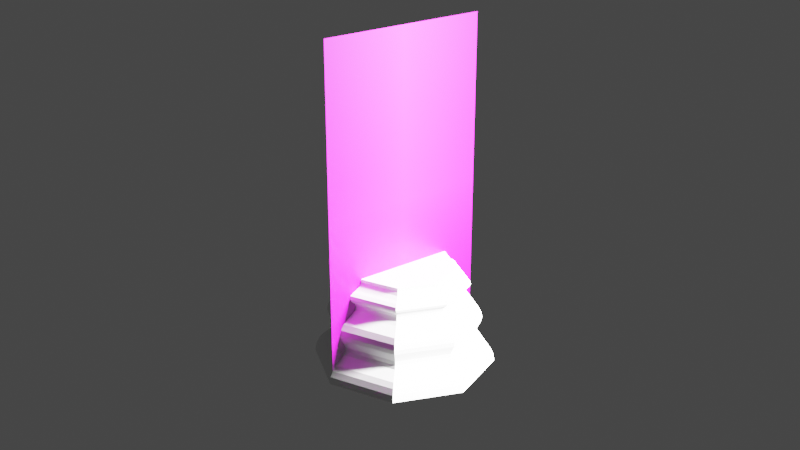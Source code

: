 # Source: Base_das_pe_as2.blend  (saved by Blender 2.93.21; exported with 4.5.12 LTS)
import bpy
from mathutils import Matrix  # noqa: F401  (used for matrix-valued properties, if any)

bpy.ops.wm.read_factory_settings(use_empty=True)
scene = bpy.context.scene
scene.name = 'Scene'

# ---- collections
col_collection = bpy.data.collections.new('Collection'); scene.collection.children.link(col_collection)

# ---- images (referenced by path relative to the original .blend; pixels are not part of the script)
import os
ASSET_DIR = os.environ.get("B2B_ASSET_DIR", "")  # directory of the original .blend (textures are referenced by path, not embedded)
HERE = os.path.dirname(os.path.abspath(__file__))  # packed textures are extracted next to this script under _unpacked/

def load_image(name, relpath, width, height, colorspace="sRGB"):
    """Load a texture the original file referenced (path relative to the .blend, or extracted next to this script)."""
    p = next((c for c in (os.path.join(HERE, relpath), os.path.join(ASSET_DIR, relpath)) if relpath and os.path.exists(c)), "")
    if p:
        img = bpy.data.images.load(p, check_existing=True)
        img.name = name
    else:  # same state as the original file: an image datablock whose file is absent (Cycles renders it pink)
        img = bpy.data.images.new(name, width, height)
        img.source = "FILE"
        img.filepath = "//" + (relpath or name)
    img.colorspace_settings.name = colorspace
    return img
img_pe_o_png = load_image('Peão.png', 'Peão.png', 1024, 1024, 'sRGB')

# ---- materials (node trees are filled in below, after node groups)
mat_pe_o = bpy.data.materials.new('Peão')
mat_pe_o.surface_render_method = 'BLENDED'
mat_pe_o.blend_method = 'BLEND'
mat_pe_o.use_transparent_shadow = False

# ---- material node trees
mat_pe_o.use_nodes = True; mat_pe_o.node_tree.nodes.clear()
_N = mat_pe_o.node_tree.nodes; _L = mat_pe_o.node_tree.links
n0 = _N.new('ShaderNodeOutputMaterial'); n0.name = 'Material Output'; n0.location = (300, 300)
n1 = _N.new('ShaderNodeTexImage'); n1.name = 'Image Texture'; n1.location = (-200, 300)
n1.image = img_pe_o_png
n1.extension = 'CLIP'
n2 = _N.new('ShaderNodeBsdfPrincipled'); n2.name = 'Principled BSDF'; n2.location = (0, 300)
n2.distribution = 'GGX'
n2.subsurface_method = 'BURLEY'
n2.inputs[3].default_value = 1.45
n2.inputs[27].default_value = (0.0, 0.0, 0.0, 1.0)
n2.inputs[28].default_value = 1.0
_L.new(n1.outputs[0], n2.inputs[0])
_L.new(n1.outputs[1], n2.inputs[4])
_L.new(n2.outputs[0], n0.inputs[0])
n0.is_active_output = True

# ---- world
world_world = bpy.data.worlds.new('World'); scene.world = world_world
world_world.use_nodes = True; world_world.node_tree.nodes.clear()
_N = world_world.node_tree.nodes; _L = world_world.node_tree.links
n0 = _N.new('ShaderNodeOutputWorld'); n0.name = 'World Output'; n0.location = (300, 300)
n1 = _N.new('ShaderNodeBackground'); n1.name = 'Background'; n1.location = (10, 300)
n1.inputs[0].default_value = (0.05088, 0.05088, 0.05088, 1.0)
_L.new(n1.outputs[0], n0.inputs[0])
n0.is_active_output = True
world_world.color = (0.05088, 0.05088, 0.05088)
world_world.use_sun_shadow = False
world_world.sun_shadow_jitter_overblur = 0.0

# ---- cameras
cam_camera = bpy.data.cameras.new('Camera')
cam_camera.clip_start = 0.01
cam_camera.clip_end = 100.0
cam_camera.ortho_scale = 7.314

# ---- lights
light_light = bpy.data.lights.new('Light', 'POINT')
light_light.transmission_factor = 0.0
light_light.energy = 1000.0
light_light.shadow_soft_size = 0.1
light_light.shadow_maximum_resolution = 0.006
light_light.use_absolute_resolution = True

# ---- meshes
me_pe_o = bpy.data.meshes.new('Peão')
me_pe_o.from_pydata([(-0.2583, -0.5, 0.0), (0.2583, -0.5, 0.0), (-0.2583, 0.5, 0.0), (0.2583, 0.5, 0.0)], [], [(0, 1, 3, 2)])
_uv = me_pe_o.uv_layers.new(name='UVMap')
_uv.uv.foreach_set('vector', [0.0, 0.0, 1.0, 0.0, 1.0, 1.0, 0.0, 1.0])
me_pe_o.materials.append(mat_pe_o)
me_pe_o.use_remesh_fix_poles = True
me_pe_o.use_remesh_preserve_attributes = False
me_pe_o.update()
me_cylinder = bpy.data.meshes.new('Cylinder')
me_cylinder.from_pydata([(2.963e-10, 0.1345, 0.0005657), (0.09511, 0.09511, 0.0005657), (0.1345, -5.769e-09, 0.0005657), (0.09511, -0.09511, 0.0005657), (-1.146e-08, -0.1345, 0.0005657), (-0.09511, -0.09511, 0.0005657), (-0.1345, 1.714e-09, 0.0005657), (-0.09511, 0.09511, 0.0005657), (3.027e-10, 0.1089, 0.1726), (3.175e-10, 0.1133, 0.1257), (2.817e-10, 0.1134, 0.1559), (2.678e-10, 0.115, 0.141), (0.08009, 0.08009, 0.1257), (0.07697, 0.07697, 0.1726), (0.08131, 0.08131, 0.141), (0.08017, 0.08017, 0.1559), (0.1133, -5.235e-09, 0.1257), (0.1089, -5.133e-09, 0.1726), (0.115, -5.283e-09, 0.141), (0.1134, -5.269e-09, 0.1559), (0.08009, -0.08009, 0.1257), (0.07697, -0.07697, 0.1726), (0.08131, -0.08131, 0.141), (0.08017, -0.08017, 0.1559), (-9.585e-09, -0.1133, 0.1257), (-9.214e-09, -0.1089, 0.1726), (-9.771e-09, -0.115, 0.141), (-9.617e-09, -0.1134, 0.1559), (-0.08009, -0.08009, 0.1257), (-0.07697, -0.07697, 0.1726), (-0.08131, -0.08131, 0.141), (-0.08017, -0.08017, 0.1559), (-0.1133, 1.067e-09, 0.1257), (-0.1089, 9.238e-10, 0.1726), (-0.115, 1.122e-09, 0.141), (-0.1134, 1.038e-09, 0.1559), (-0.08009, 0.08009, 0.1257), (-0.07697, 0.07697, 0.1726), (-0.08131, 0.08131, 0.141), (-0.08017, 0.08017, 0.1559), (0.07696, 0.07696, 0.1082), (0.07745, 0.07745, 0.07571), (0.07533, 0.07533, 0.09783), (0.07551, 0.07551, 0.08594), (0.1088, -5.148e-09, 0.1082), (0.1095, -5.14e-09, 0.07571), (0.1065, -5.056e-09, 0.09783), (0.1068, -5.071e-09, 0.08594), (0.07696, -0.07696, 0.1082), (0.07745, -0.07745, 0.07571), (0.07533, -0.07533, 0.09783), (0.07551, -0.07551, 0.08594), (-8.93e-09, -0.1088, 0.1082), (-9.062e-09, -0.1095, 0.07571), (-8.726e-09, -0.1065, 0.09783), (-8.786e-09, -0.1068, 0.08594), (-0.07696, -0.07696, 0.1082), (-0.07745, -0.07745, 0.07571), (-0.07533, -0.07533, 0.09783), (-0.07551, -0.07551, 0.08594), (-0.1088, 9.08e-10, 0.1082), (-0.1095, 9.539e-10, 0.07571), (-0.1065, 8.584e-10, 0.09783), (-0.1068, 8.732e-10, 0.08594), (-0.07696, 0.07696, 0.1082), (-0.07745, 0.07745, 0.07571), (-0.07533, 0.07533, 0.09783), (-0.07551, 0.07551, 0.08594), (5.135e-10, 0.1095, 0.07571), (5.852e-10, 0.1088, 0.1082), (5.527e-10, 0.1068, 0.08594), (5.898e-10, 0.1065, 0.09783), (0.06637, 0.06637, 0.1939), (0.06218, 0.06218, 0.2145), (0.06273, 0.06273, 0.2035), (0.09386, -4.637e-09, 0.1939), (0.08793, -4.457e-09, 0.2145), (0.08871, -4.471e-09, 0.2035), (0.06637, -0.06637, 0.1939), (0.06218, -0.06218, 0.2145), (0.06273, -0.06273, 0.2035), (-7.935e-09, -0.09386, 0.1939), (-7.285e-09, -0.08793, 0.2145), (-7.428e-09, -0.08871, 0.2035), (-0.06637, -0.06637, 0.1939), (-0.06218, -0.06218, 0.2145), (-0.06273, -0.06273, 0.2035), (-0.09386, 5.844e-10, 0.1939), (-0.08793, 4.233e-10, 0.2145), (-0.08871, 4.519e-10, 0.2035), (-0.06637, 0.06637, 0.1939), (-0.06218, 0.06218, 0.2145), (-0.06273, 0.06273, 0.2035), (2.704e-10, 0.09386, 0.1939), (3.291e-10, 0.08871, 0.2035), (4.007e-10, 0.08793, 0.2145), (0.09511, 0.09511, 0.006091), (0.08798, 0.08798, 0.05308), (0.09416, 0.09416, 0.02138), (0.09155, 0.09155, 0.03857), (0.1345, -5.769e-09, 0.006091), (0.1244, -5.46e-09, 0.05308), (0.1332, -5.73e-09, 0.02138), (0.1295, -5.621e-09, 0.03857), (0.09511, -0.09511, 0.006091), (0.08798, -0.08798, 0.05308), (0.09416, -0.09416, 0.02138), (0.09155, -0.09155, 0.03857), (-1.146e-08, -0.1345, 0.006091), (-1.043e-08, -0.1244, 0.05308), (-1.132e-08, -0.1332, 0.02138), (-1.095e-08, -0.1295, 0.03857), (-0.09511, -0.09511, 0.006091), (-0.08798, -0.08798, 0.05308), (-0.09416, -0.09416, 0.02138), (-0.09155, -0.09155, 0.03857), (-0.1345, 1.714e-09, 0.006091), (-0.1244, 1.462e-09, 0.05308), (-0.1332, 1.684e-09, 0.02138), (-0.1295, 1.59e-09, 0.03857), (-0.09511, 0.09511, 0.006091), (-0.08798, 0.08798, 0.05308), (-0.09416, 0.09416, 0.02138), (-0.09155, 0.09155, 0.03857), (4.422e-10, 0.1244, 0.05308), (2.963e-10, 0.1345, 0.006091), (3.746e-10, 0.1295, 0.03857), (3.198e-10, 0.1332, 0.02138), (4.444e-10, 0.08905, 0.2237), (0.06297, 0.06297, 0.2237), (0.08905, -4.495e-09, 0.2237), (0.06297, -0.06297, 0.2237), (-7.34e-09, -0.08905, 0.2237), (-0.06297, -0.06297, 0.2237), (-0.08905, 4.532e-10, 0.2237), (-0.06297, 0.06297, 0.2237), (6.978e-10, 0.09119, 0.2585), (4.902e-10, 0.0953, 0.2352), (6.112e-10, 0.09587, 0.2517), (5.53e-10, 0.09737, 0.2432), (0.06739, 0.06739, 0.2352), (0.06448, 0.06448, 0.2585), (0.06885, 0.06885, 0.2432), (0.06779, 0.06779, 0.2517), (0.0953, -4.62e-09, 0.2352), (0.09119, -4.449e-09, 0.2585), (0.09737, -4.657e-09, 0.2432), (0.09587, -4.569e-09, 0.2517), (0.06739, -0.06739, 0.2352), (0.06448, -0.06448, 0.2585), (0.06885, -0.06885, 0.2432), (0.06779, -0.06779, 0.2517), (-7.836e-09, -0.0953, 0.2352), (-7.268e-09, -0.09119, 0.2585), (-7.974e-09, -0.09737, 0.2432), (-7.771e-09, -0.09587, 0.2517), (-0.06739, -0.06739, 0.2352), (-0.06448, -0.06448, 0.2585), (-0.06885, -0.06885, 0.2432), (-0.06779, -0.06779, 0.2517), (-0.0953, 6.869e-10, 0.2352), (-0.09119, 6.348e-10, 0.2585), (-0.09737, 7.858e-10, 0.2432), (-0.09587, 7.713e-10, 0.2517), (-0.06739, 0.06739, 0.2352), (-0.06448, 0.06448, 0.2585), (-0.06885, 0.06885, 0.2432), (-0.06779, 0.06779, 0.2517), (7.664e-10, 0.0862, 0.2629), (1.553e-09, 0.07706, 0.2916), (9.313e-10, 0.08018, 0.271), (1.222e-09, 0.07684, 0.2815), (0.05449, 0.05449, 0.2916), (0.06095, 0.06095, 0.2629), (0.05433, 0.05433, 0.2815), (0.0567, 0.0567, 0.271), (0.07706, -4.147e-09, 0.2916), (0.0862, -4.31e-09, 0.2629), (0.07684, -4.089e-09, 0.2815), (0.08018, -4.133e-09, 0.271), (0.05449, -0.05449, 0.2916), (0.06095, -0.06095, 0.2629), (0.05433, -0.05433, 0.2815), (0.0567, -0.0567, 0.271), (-5.184e-09, -0.07706, 0.2916), (-6.765e-09, -0.0862, 0.2629), (-5.486e-09, -0.07684, 0.2815), (-6.068e-09, -0.08018, 0.271), (-0.05449, -0.05449, 0.2916), (-0.06095, -0.06095, 0.2629), (-0.05433, -0.05433, 0.2815), (-0.0567, -0.0567, 0.271), (-0.07706, 1.402e-10, 0.2916), (-0.0862, 4.931e-10, 0.2629), (-0.07684, 1.892e-10, 0.2815), (-0.08018, 3.201e-10, 0.271), (-0.05449, 0.05449, 0.2916), (-0.06095, 0.06095, 0.2629), (-0.05433, 0.05433, 0.2815), (-0.0567, 0.0567, 0.271)], [], [(8, 93, 72, 13), (72, 75, 17, 13), (75, 78, 21, 17), (78, 81, 25, 21), (81, 84, 29, 25), (84, 87, 33, 29), (87, 90, 37, 33), (90, 93, 8, 37), (0, 1, 2, 3, 4, 5, 6, 7), (16, 44, 40, 12), (20, 48, 44, 16), (24, 52, 48, 20), (28, 56, 52, 24), (32, 60, 56, 28), (36, 64, 60, 32), (9, 69, 64, 36), (125, 0, 7, 120), (120, 7, 6, 116), (116, 6, 5, 112), (112, 5, 4, 108), (108, 4, 3, 104), (104, 3, 2, 100), (100, 2, 1, 96), (0, 125, 96, 1), (164, 137, 128, 135), (160, 164, 135, 134), (156, 160, 134, 133), (152, 156, 133, 132), (148, 152, 132, 131), (144, 148, 131, 130), (140, 144, 130, 129), (140, 129, 128, 137), (69, 9, 12, 40), (124, 68, 41, 97), (97, 41, 45, 101), (101, 45, 49, 105), (105, 49, 53, 109), (109, 53, 57, 113), (113, 57, 61, 117), (117, 61, 65, 121), (121, 65, 68, 124), (8, 10, 39, 37), (10, 11, 38, 39), (11, 9, 36, 38), (37, 39, 35, 33), (39, 38, 34, 35), (38, 36, 32, 34), (33, 35, 31, 29), (35, 34, 30, 31), (34, 32, 28, 30), (29, 31, 27, 25), (31, 30, 26, 27), (30, 28, 24, 26), (25, 27, 23, 21), (27, 26, 22, 23), (26, 24, 20, 22), (21, 23, 19, 17), (23, 22, 18, 19), (22, 20, 16, 18), (17, 19, 15, 13), (19, 18, 14, 15), (18, 16, 12, 14), (13, 15, 10, 8), (15, 14, 11, 10), (14, 12, 9, 11), (69, 40, 42, 71), (71, 42, 43, 70), (70, 43, 41, 68), (40, 44, 46, 42), (42, 46, 47, 43), (43, 47, 45, 41), (44, 48, 50, 46), (46, 50, 51, 47), (47, 51, 49, 45), (48, 52, 54, 50), (50, 54, 55, 51), (51, 55, 53, 49), (52, 56, 58, 54), (54, 58, 59, 55), (55, 59, 57, 53), (56, 60, 62, 58), (58, 62, 63, 59), (59, 63, 61, 57), (60, 64, 66, 62), (62, 66, 67, 63), (63, 67, 65, 61), (64, 69, 71, 66), (66, 71, 70, 67), (67, 70, 68, 65), (129, 73, 95, 128), (95, 73, 74, 94), (94, 74, 72, 93), (130, 76, 73, 129), (73, 76, 77, 74), (74, 77, 75, 72), (131, 79, 76, 130), (76, 79, 80, 77), (77, 80, 78, 75), (132, 82, 79, 131), (79, 82, 83, 80), (80, 83, 81, 78), (133, 85, 82, 132), (82, 85, 86, 83), (83, 86, 84, 81), (134, 88, 85, 133), (85, 88, 89, 86), (86, 89, 87, 84), (135, 91, 88, 134), (88, 91, 92, 89), (89, 92, 90, 87), (128, 95, 91, 135), (91, 95, 94, 92), (92, 94, 93, 90), (124, 126, 123, 121), (126, 127, 122, 123), (127, 125, 120, 122), (121, 123, 119, 117), (123, 122, 118, 119), (122, 120, 116, 118), (117, 119, 115, 113), (119, 118, 114, 115), (118, 116, 112, 114), (113, 115, 111, 109), (115, 114, 110, 111), (114, 112, 108, 110), (109, 111, 107, 105), (111, 110, 106, 107), (110, 108, 104, 106), (105, 107, 103, 101), (107, 106, 102, 103), (106, 104, 100, 102), (101, 103, 99, 97), (103, 102, 98, 99), (102, 100, 96, 98), (97, 99, 126, 124), (99, 98, 127, 126), (98, 96, 125, 127), (136, 165, 197, 168), (137, 164, 166, 139), (139, 166, 167, 138), (138, 167, 165, 136), (164, 160, 162, 166), (166, 162, 163, 167), (167, 163, 161, 165), (160, 156, 158, 162), (162, 158, 159, 163), (163, 159, 157, 161), (156, 152, 154, 158), (158, 154, 155, 159), (159, 155, 153, 157), (152, 148, 150, 154), (154, 150, 151, 155), (155, 151, 149, 153), (148, 144, 146, 150), (150, 146, 147, 151), (151, 147, 145, 149), (144, 140, 142, 146), (146, 142, 143, 147), (147, 143, 141, 145), (140, 137, 139, 142), (142, 139, 138, 143), (143, 138, 136, 141), (161, 157, 189, 193), (141, 136, 168, 173), (149, 145, 177, 181), (157, 153, 185, 189), (165, 161, 193, 197), (145, 141, 173, 177), (153, 149, 181, 185), (168, 170, 175, 173), (170, 171, 174, 175), (171, 169, 172, 174), (173, 175, 179, 177), (175, 174, 178, 179), (174, 172, 176, 178), (177, 179, 183, 181), (179, 178, 182, 183), (178, 176, 180, 182), (181, 183, 187, 185), (183, 182, 186, 187), (182, 180, 184, 186), (185, 187, 191, 189), (187, 186, 190, 191), (186, 184, 188, 190), (189, 191, 195, 193), (191, 190, 194, 195), (190, 188, 192, 194), (193, 195, 199, 197), (195, 194, 198, 199), (194, 192, 196, 198), (197, 199, 170, 168), (199, 198, 171, 170), (198, 196, 169, 171), (196, 192, 188, 184, 180, 176, 172, 169)])
_uv = me_cylinder.uv_layers.new(name='UVMap')
_uv.uv.foreach_set('vector', [1.0, 0.7999, 1.0, 0.8619, 0.875, 0.8619, 0.875, 0.7999, 0.875, 0.8619, 0.75, 0.8619, 0.75, 0.7999, 0.875, 0.7999, 0.75, 0.8619, 0.625, 0.8619, 0.625, 0.7999, 0.75, 0.7999, 0.625, 0.8619, 0.5, 0.8619, 0.5, 0.7999, 0.625, 0.7999, 0.5, 0.8619, 0.375, 0.8619, 0.375, 0.7999, 0.5, 0.7999, 0.375, 0.8619, 0.25, 0.8619, 0.25, 0.7999, 0.375, 0.7999, 0.25, 0.8619, 0.125, 0.8619, 0.125, 0.7999, 0.25, 0.7999, 0.125, 0.8619, 0.0, 0.8619, 0.0, 0.7999, 0.125, 0.7999, 0.75, 0.49, 0.9197, 0.4197, 0.99, 0.25, 0.9197, 0.08029, 0.75, 0.01, 0.5803, 0.08029, 0.51, 0.25, 0.5803, 0.4197, 0.75, 0.7312, 0.75, 0.661, 0.875, 0.661, 0.875, 0.7312, 0.625, 0.7312, 0.625, 0.661, 0.75, 0.661, 0.75, 0.7312, 0.5, 0.7312, 0.5, 0.661, 0.625, 0.661, 0.625, 0.7312, 0.375, 0.7312, 0.375, 0.661, 0.5, 0.661, 0.5, 0.7312, 0.25, 0.7312, 0.25, 0.661, 0.375, 0.661, 0.375, 0.7312, 0.125, 0.7312, 0.125, 0.661, 0.25, 0.661, 0.25, 0.7312, 0.0, 0.7312, 0.0, 0.661, 0.125, 0.661, 0.125, 0.7312, 0.0, 0.5083, 0.0, 0.5, 0.125, 0.5, 0.125, 0.5083, 0.125, 0.5083, 0.125, 0.5, 0.25, 0.5, 0.25, 0.5083, 0.25, 0.5083, 0.25, 0.5, 0.375, 0.5, 0.375, 0.5083, 0.375, 0.5083, 0.375, 0.5, 0.5, 0.5, 0.5, 0.5083, 0.5, 0.5083, 0.5, 0.5, 0.625, 0.5, 0.625, 0.5083, 0.625, 0.5083, 0.625, 0.5, 0.75, 0.5, 0.75, 0.5083, 0.75, 0.5083, 0.75, 0.5, 0.875, 0.5, 0.875, 0.5083, 1.0, 0.5, 1.0, 0.5083, 0.875, 0.5083, 0.875, 0.5, 0.125, 0.917, 9.941e-05, 0.917, -0.0001558, 0.9019, 0.125, 0.9019, 0.25, 0.917, 0.125, 0.917, 0.125, 0.9019, 0.25, 0.9019, 0.375, 0.917, 0.25, 0.917, 0.25, 0.9019, 0.375, 0.9019, 0.5, 0.917, 0.375, 0.917, 0.375, 0.9019, 0.5, 0.9019, 0.625, 0.917, 0.5, 0.917, 0.5, 0.9019, 0.625, 0.9019, 0.75, 0.917, 0.625, 0.917, 0.625, 0.9019, 0.75, 0.9019, 0.875, 0.917, 0.75, 0.917, 0.75, 0.9019, 0.875, 0.9019, 0.875, 0.917, 0.875, 0.9019, 1.0, 0.9019, 0.9999, 0.917, 1.0, 0.661, 1.0, 0.7312, 0.875, 0.7312, 0.875, 0.661, 1.0, 0.5789, 1.0, 0.608, 0.875, 0.608, 0.875, 0.5789, 0.875, 0.5789, 0.875, 0.608, 0.75, 0.608, 0.75, 0.5789, 0.75, 0.5789, 0.75, 0.608, 0.625, 0.608, 0.625, 0.5789, 0.625, 0.5789, 0.625, 0.608, 0.5, 0.608, 0.5, 0.5789, 0.5, 0.5789, 0.5, 0.608, 0.375, 0.608, 0.375, 0.5789, 0.375, 0.5789, 0.375, 0.608, 0.25, 0.608, 0.25, 0.5789, 0.25, 0.5789, 0.25, 0.608, 0.125, 0.608, 0.125, 0.5789, 0.125, 0.5789, 0.125, 0.608, 0.0, 0.608, 0.0, 0.5789, 0.0, 0.7999, 0.000258, 0.7804, 0.125, 0.7804, 0.125, 0.7999, 0.000258, 0.7804, 0.0002755, 0.7525, 0.125, 0.7525, 0.125, 0.7804, 0.0002755, 0.7525, 0.0, 0.7312, 0.125, 0.7312, 0.125, 0.7525, 0.125, 0.7999, 0.125, 0.7804, 0.25, 0.7804, 0.25, 0.7999, 0.125, 0.7804, 0.125, 0.7525, 0.25, 0.7525, 0.25, 0.7804, 0.125, 0.7525, 0.125, 0.7312, 0.25, 0.7312, 0.25, 0.7525, 0.25, 0.7999, 0.25, 0.7804, 0.375, 0.7804, 0.375, 0.7999, 0.25, 0.7804, 0.25, 0.7525, 0.375, 0.7525, 0.375, 0.7804, 0.25, 0.7525, 0.25, 0.7312, 0.375, 0.7312, 0.375, 0.7525, 0.375, 0.7999, 0.375, 0.7804, 0.5, 0.7804, 0.5, 0.7999, 0.375, 0.7804, 0.375, 0.7525, 0.5, 0.7525, 0.5, 0.7804, 0.375, 0.7525, 0.375, 0.7312, 0.5, 0.7312, 0.5, 0.7525, 0.5, 0.7999, 0.5, 0.7804, 0.625, 0.7804, 0.625, 0.7999, 0.5, 0.7804, 0.5, 0.7525, 0.625, 0.7525, 0.625, 0.7804, 0.5, 0.7525, 0.5, 0.7312, 0.625, 0.7312, 0.625, 0.7525, 0.625, 0.7999, 0.625, 0.7804, 0.75, 0.7804, 0.75, 0.7999, 0.625, 0.7804, 0.625, 0.7525, 0.75, 0.7525, 0.75, 0.7804, 0.625, 0.7525, 0.625, 0.7312, 0.75, 0.7312, 0.75, 0.7525, 0.75, 0.7999, 0.75, 0.7804, 0.875, 0.7804, 0.875, 0.7999, 0.75, 0.7804, 0.75, 0.7525, 0.875, 0.7525, 0.875, 0.7804, 0.75, 0.7525, 0.75, 0.7312, 0.875, 0.7312, 0.875, 0.7525, 0.875, 0.7999, 0.875, 0.7804, 0.9997, 0.7804, 1.0, 0.7999, 0.875, 0.7804, 0.875, 0.7525, 0.9997, 0.7525, 0.9997, 0.7804, 0.875, 0.7525, 0.875, 0.7312, 1.0, 0.7312, 0.9997, 0.7525, 1.0, 0.661, 0.875, 0.661, 0.875, 0.6447, 1.0, 0.6447, 1.0, 0.6447, 0.875, 0.6447, 0.875, 0.6232, 1.0, 0.6232, 1.0, 0.6232, 0.875, 0.6232, 0.875, 0.608, 1.0, 0.608, 0.875, 0.661, 0.75, 0.661, 0.75, 0.6447, 0.875, 0.6447, 0.875, 0.6447, 0.75, 0.6447, 0.75, 0.6232, 0.875, 0.6232, 0.875, 0.6232, 0.75, 0.6232, 0.75, 0.608, 0.875, 0.608, 0.75, 0.661, 0.625, 0.661, 0.625, 0.6447, 0.75, 0.6447, 0.75, 0.6447, 0.625, 0.6447, 0.625, 0.6232, 0.75, 0.6232, 0.75, 0.6232, 0.625, 0.6232, 0.625, 0.608, 0.75, 0.608, 0.625, 0.661, 0.5, 0.661, 0.5, 0.6447, 0.625, 0.6447, 0.625, 0.6447, 0.5, 0.6447, 0.5, 0.6232, 0.625, 0.6232, 0.625, 0.6232, 0.5, 0.6232, 0.5, 0.608, 0.625, 0.608, 0.5, 0.661, 0.375, 0.661, 0.375, 0.6447, 0.5, 0.6447, 0.5, 0.6447, 0.375, 0.6447, 0.375, 0.6232, 0.5, 0.6232, 0.5, 0.6232, 0.375, 0.6232, 0.375, 0.608, 0.5, 0.608, 0.375, 0.661, 0.25, 0.661, 0.25, 0.6447, 0.375, 0.6447, 0.375, 0.6447, 0.25, 0.6447, 0.25, 0.6232, 0.375, 0.6232, 0.375, 0.6232, 0.25, 0.6232, 0.25, 0.608, 0.375, 0.608, 0.25, 0.661, 0.125, 0.661, 0.125, 0.6447, 0.25, 0.6447, 0.25, 0.6447, 0.125, 0.6447, 0.125, 0.6232, 0.25, 0.6232, 0.25, 0.6232, 0.125, 0.6232, 0.125, 0.608, 0.25, 0.608, 0.125, 0.661, 0.0, 0.661, -0.0002307, 0.6447, 0.125, 0.6447, 0.125, 0.6447, -0.0002307, 0.6447, -0.0002255, 0.6232, 0.125, 0.6232, 0.125, 0.6232, -0.0002255, 0.6232, 0.0, 0.608, 0.125, 0.608, 0.875, 0.9019, 0.875, 0.8951, 1.0, 0.8951, 1.0, 0.9019, 1.0, 0.8951, 0.875, 0.8951, 0.875, 0.8752, 1.0, 0.8752, 1.0, 0.8752, 0.875, 0.8752, 0.875, 0.8619, 1.0, 0.8619, 0.75, 0.9019, 0.75, 0.8951, 0.875, 0.8951, 0.875, 0.9019, 0.875, 0.8951, 0.75, 0.8951, 0.75, 0.8752, 0.875, 0.8752, 0.875, 0.8752, 0.75, 0.8752, 0.75, 0.8619, 0.875, 0.8619, 0.625, 0.9019, 0.625, 0.8951, 0.75, 0.8951, 0.75, 0.9019, 0.75, 0.8951, 0.625, 0.8951, 0.625, 0.8752, 0.75, 0.8752, 0.75, 0.8752, 0.625, 0.8752, 0.625, 0.8619, 0.75, 0.8619, 0.5, 0.9019, 0.5, 0.8951, 0.625, 0.8951, 0.625, 0.9019, 0.625, 0.8951, 0.5, 0.8951, 0.5, 0.8752, 0.625, 0.8752, 0.625, 0.8752, 0.5, 0.8752, 0.5, 0.8619, 0.625, 0.8619, 0.375, 0.9019, 0.375, 0.8951, 0.5, 0.8951, 0.5, 0.9019, 0.5, 0.8951, 0.375, 0.8951, 0.375, 0.8752, 0.5, 0.8752, 0.5, 0.8752, 0.375, 0.8752, 0.375, 0.8619, 0.5, 0.8619, 0.25, 0.9019, 0.25, 0.8951, 0.375, 0.8951, 0.375, 0.9019, 0.375, 0.8951, 0.25, 0.8951, 0.25, 0.8752, 0.375, 0.8752, 0.375, 0.8752, 0.25, 0.8752, 0.25, 0.8619, 0.375, 0.8619, 0.125, 0.9019, 0.125, 0.8951, 0.25, 0.8951, 0.25, 0.9019, 0.25, 0.8951, 0.125, 0.8951, 0.125, 0.8752, 0.25, 0.8752, 0.25, 0.8752, 0.125, 0.8752, 0.125, 0.8619, 0.25, 0.8619, -0.0001558, 0.9019, -0.0003116, 0.8951, 0.125, 0.8951, 0.125, 0.9019, 0.125, 0.8951, -0.0003116, 0.8951, -0.0002802, 0.8752, 0.125, 0.8752, 0.125, 0.8752, -0.0002802, 0.8752, 0.0, 0.8619, 0.125, 0.8619, 0.0, 0.5789, 0.0001497, 0.558, 0.125, 0.558, 0.125, 0.5789, 0.0001497, 0.558, 0.0001571, 0.5313, 0.125, 0.5313, 0.125, 0.558, 0.0001571, 0.5313, 0.0, 0.5083, 0.125, 0.5083, 0.125, 0.5313, 0.125, 0.5789, 0.125, 0.558, 0.25, 0.558, 0.25, 0.5789, 0.125, 0.558, 0.125, 0.5313, 0.25, 0.5313, 0.25, 0.558, 0.125, 0.5313, 0.125, 0.5083, 0.25, 0.5083, 0.25, 0.5313, 0.25, 0.5789, 0.25, 0.558, 0.375, 0.558, 0.375, 0.5789, 0.25, 0.558, 0.25, 0.5313, 0.375, 0.5313, 0.375, 0.558, 0.25, 0.5313, 0.25, 0.5083, 0.375, 0.5083, 0.375, 0.5313, 0.375, 0.5789, 0.375, 0.558, 0.5, 0.558, 0.5, 0.5789, 0.375, 0.558, 0.375, 0.5313, 0.5, 0.5313, 0.5, 0.558, 0.375, 0.5313, 0.375, 0.5083, 0.5, 0.5083, 0.5, 0.5313, 0.5, 0.5789, 0.5, 0.558, 0.625, 0.558, 0.625, 0.5789, 0.5, 0.558, 0.5, 0.5313, 0.625, 0.5313, 0.625, 0.558, 0.5, 0.5313, 0.5, 0.5083, 0.625, 0.5083, 0.625, 0.5313, 0.625, 0.5789, 0.625, 0.558, 0.75, 0.558, 0.75, 0.5789, 0.625, 0.558, 0.625, 0.5313, 0.75, 0.5313, 0.75, 0.558, 0.625, 0.5313, 0.625, 0.5083, 0.75, 0.5083, 0.75, 0.5313, 0.75, 0.5789, 0.75, 0.558, 0.875, 0.558, 0.875, 0.5789, 0.75, 0.558, 0.75, 0.5313, 0.875, 0.5313, 0.875, 0.558, 0.75, 0.5313, 0.75, 0.5083, 0.875, 0.5083, 0.875, 0.5313, 0.875, 0.5789, 0.875, 0.558, 0.9999, 0.558, 1.0, 0.5789, 0.875, 0.558, 0.875, 0.5313, 0.9998, 0.5313, 0.9999, 0.558, 0.875, 0.5313, 0.875, 0.5083, 1.0, 0.5083, 0.9998, 0.5313, 0.0002415, 0.9595, 0.125, 0.9595, 0.125, 0.9707, 0.0001749, 0.9707, 9.941e-05, 0.917, 0.125, 0.917, 0.125, 0.9261, 0.0005299, 0.9261, 0.0005299, 0.9261, 0.125, 0.9261, 0.125, 0.9461, 0.0005363, 0.9461, 0.0005363, 0.9461, 0.125, 0.9461, 0.125, 0.9595, 0.0002415, 0.9595, 0.125, 0.917, 0.25, 0.917, 0.25, 0.9261, 0.125, 0.9261, 0.125, 0.9261, 0.25, 0.9261, 0.25, 0.9461, 0.125, 0.9461, 0.125, 0.9461, 0.25, 0.9461, 0.25, 0.9595, 0.125, 0.9595, 0.25, 0.917, 0.375, 0.917, 0.375, 0.9261, 0.25, 0.9261, 0.25, 0.9261, 0.375, 0.9261, 0.375, 0.9461, 0.25, 0.9461, 0.25, 0.9461, 0.375, 0.9461, 0.375, 0.9595, 0.25, 0.9595, 0.375, 0.917, 0.5, 0.917, 0.5, 0.9261, 0.375, 0.9261, 0.375, 0.9261, 0.5, 0.9261, 0.5, 0.9461, 0.375, 0.9461, 0.375, 0.9461, 0.5, 0.9461, 0.5, 0.9595, 0.375, 0.9595, 0.5, 0.917, 0.625, 0.917, 0.625, 0.9261, 0.5, 0.9261, 0.5, 0.9261, 0.625, 0.9261, 0.625, 0.9461, 0.5, 0.9461, 0.5, 0.9461, 0.625, 0.9461, 0.625, 0.9595, 0.5, 0.9595, 0.625, 0.917, 0.75, 0.917, 0.75, 0.9261, 0.625, 0.9261, 0.625, 0.9261, 0.75, 0.9261, 0.75, 0.9461, 0.625, 0.9461, 0.625, 0.9461, 0.75, 0.9461, 0.75, 0.9595, 0.625, 0.9595, 0.75, 0.917, 0.875, 0.917, 0.875, 0.9261, 0.75, 0.9261, 0.75, 0.9261, 0.875, 0.9261, 0.875, 0.9461, 0.75, 0.9461, 0.75, 0.9461, 0.875, 0.9461, 0.875, 0.9595, 0.75, 0.9595, 0.875, 0.917, 0.9999, 0.917, 0.9995, 0.9261, 0.875, 0.9261, 0.875, 0.9261, 0.9995, 0.9261, 0.9995, 0.9461, 0.875, 0.9461, 0.875, 0.9461, 0.9995, 0.9461, 0.9998, 0.9595, 0.875, 0.9595, 0.25, 0.9595, 0.375, 0.9595, 0.375, 0.9707, 0.25, 0.9707, 0.875, 0.9595, 0.9998, 0.9595, 0.9998, 0.9707, 0.875, 0.9707, 0.625, 0.9595, 0.75, 0.9595, 0.75, 0.9707, 0.625, 0.9707, 0.375, 0.9595, 0.5, 0.9595, 0.5, 0.9707, 0.375, 0.9707, 0.125, 0.9595, 0.25, 0.9595, 0.25, 0.9707, 0.125, 0.9707, 0.75, 0.9595, 0.875, 0.9595, 0.875, 0.9707, 0.75, 0.9707, 0.5, 0.9595, 0.625, 0.9595, 0.625, 0.9707, 0.5, 0.9707, 0.9998, 0.9707, 1.0, 0.9872, 0.875, 0.9872, 0.875, 0.9707, 1.0, 0.9872, 1.0, 1.0, 0.875, 1.0, 0.875, 0.9872, 1.0, 1.0, 1.0, 1.0, 0.8745, 1.0, 0.875, 1.0, 0.875, 0.9707, 0.875, 0.9872, 0.75, 0.9872, 0.75, 0.9707, 0.875, 0.9872, 0.875, 1.0, 0.75, 1.0, 0.75, 0.9872, 0.875, 1.0, 0.8755, 1.0, 0.7495, 1.0, 0.75, 1.0, 0.75, 0.9707, 0.75, 0.9872, 0.625, 0.9872, 0.625, 0.9707, 0.75, 0.9872, 0.75, 1.0, 0.625, 1.0, 0.625, 0.9872, 0.75, 1.0, 0.7505, 1.0, 0.6245, 1.0, 0.625, 1.0, 0.625, 0.9707, 0.625, 0.9872, 0.5, 0.9872, 0.5, 0.9707, 0.625, 0.9872, 0.625, 1.0, 0.5, 1.0, 0.5, 0.9872, 0.625, 1.0, 0.6255, 1.0, 0.4995, 1.0, 0.5, 1.0, 0.5, 0.9707, 0.5, 0.9872, 0.375, 0.9872, 0.375, 0.9707, 0.5, 0.9872, 0.5, 1.0, 0.375, 1.0, 0.375, 0.9872, 0.5, 1.0, 0.5005, 1.0, 0.3745, 1.0, 0.375, 1.0, 0.375, 0.9707, 0.375, 0.9872, 0.25, 0.9872, 0.25, 0.9707, 0.375, 0.9872, 0.375, 1.0, 0.25, 1.0, 0.25, 0.9872, 0.375, 1.0, 0.3755, 1.0, 0.2495, 1.0, 0.25, 1.0, 0.25, 0.9707, 0.25, 0.9872, 0.125, 0.9872, 0.125, 0.9707, 0.25, 0.9872, 0.25, 1.0, 0.125, 1.0, 0.125, 0.9872, 0.25, 1.0, 0.2505, 1.0, 0.1245, 1.0, 0.125, 1.0, 0.125, 0.9707, 0.125, 0.9872, -0.0001903, 0.9872, 0.0001749, 0.9707, 0.125, 0.9872, 0.125, 1.0, -0.0004234, 1.0, -0.0001903, 0.9872, 0.125, 1.0, 0.1255, 1.0, -0.0004532, 1.0, -0.0004234, 1.0, 0.1245, 1.0, 0.2495, 1.0, 0.3745, 1.0, 0.4995, 1.0, 0.6245, 1.0, 0.7495, 1.0, 0.8745, 1.0, -0.0004532, 1.0])
me_cylinder.use_remesh_fix_poles = True
me_cylinder.use_remesh_preserve_attributes = False
me_cylinder.update()

# ---- objects
ob_light = bpy.data.objects.new('Light', light_light)
ob_camera = bpy.data.objects.new('Camera', cam_camera)
ob_pe_o = bpy.data.objects.new('Peão', me_pe_o)
ob_base = bpy.data.objects.new('Base', me_cylinder)

# ---- transforms, parenting, visibility, modifiers, constraints
ob_light.location = (0.6586, 0.432, 0.4906)
ob_light.rotation_euler = (0.6503, 0.05522, 1.866)
ob_light.lock_rotations_4d = False
ob_light.empty_display_type = 'ARROWS'
ob_light.color = (0.0, 0.0, 0.0, 0.0)
ob_light.lineart.crease_threshold = 0.0
ob_camera.location = (0.569, -0.4516, 0.4163)
ob_camera.rotation_euler = (1.167, -1.489e-05, 0.904)
ob_camera.lock_rotations_4d = False
ob_camera.empty_display_type = 'ARROWS'
ob_camera.color = (0.0, 0.0, 0.0, 0.0)
ob_camera.display_type = 'WIRE'
ob_camera.lineart.crease_threshold = 0.0
ob_pe_o.location = (0.0, 0.0, 0.125)
ob_pe_o.rotation_euler = (1.571, 0.0, 1.571)
ob_pe_o.scale = (0.25, 0.25, 0.25)
ob_base.location = (0.0, 0.0, 3.725e-09)
ob_base.scale = (0.4991, 0.4991, 0.256)
ob_base.display_type = 'SOLID'

# ---- collection membership
col_collection.objects.link(ob_light)
col_collection.objects.link(ob_camera)
col_collection.objects.link(ob_pe_o)
col_collection.objects.link(ob_base)

# ---- scene / render settings (as saved in the file)
scene.camera = ob_camera
scene.frame_start = 1; scene.frame_end = 250; scene.frame_set(3)
scene.render.engine = 'BLENDER_EEVEE_NEXT'
scene.cycles.use_denoising = False
scene.cycles.samples = 128
scene.cycles.sampling_pattern = 'TABULATED_SOBOL'
scene.cycles.use_adaptive_sampling = False
scene.cycles.use_light_tree = False
scene.view_settings.view_transform = 'Filmic'
bpy.context.view_layer.update()
